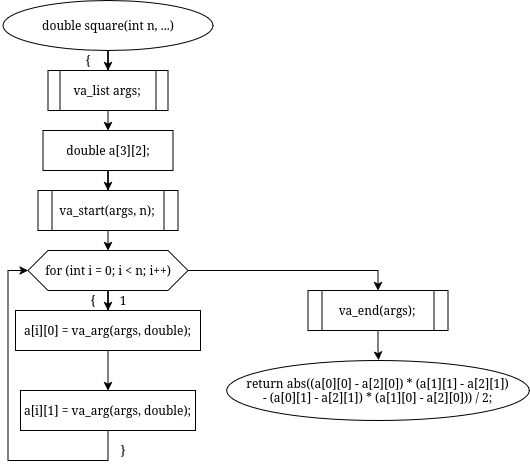

The diagram above was exported from draw.io. Its source (the exported page's mxGraphModel, read from the mxfile embedded in the PNG):
<mxGraphModel dx="1941" dy="1910" grid="1" gridSize="10" guides="1" tooltips="1" connect="1" arrows="1" fold="1" page="1" pageScale="1" pageWidth="827" pageHeight="1169" math="0" shadow="0">
  <root>
    <mxCell id="0" />
    <mxCell id="1" parent="0" />
    <mxCell id="3YJx1A5D2HCjcDrgWtOb-171" edge="1" parent="1" source="3YJx1A5D2HCjcDrgWtOb-172" style="edgeStyle=orthogonalEdgeStyle;rounded=0;orthogonalLoop=1;jettySize=auto;html=1;entryX=0.5;entryY=0;entryDx=0;entryDy=0;" value="">
      <mxGeometry relative="1" as="geometry">
        <mxPoint x="-272.5" y="-240" as="targetPoint" />
      </mxGeometry>
    </mxCell>
    <mxCell id="3YJx1A5D2HCjcDrgWtOb-172" parent="1" style="ellipse;whiteSpace=wrap;html=1;" value="double square(int n, ...)" vertex="1">
      <mxGeometry height="50" width="210" x="-377.5" y="-310" as="geometry" />
    </mxCell>
    <mxCell id="3YJx1A5D2HCjcDrgWtOb-173" edge="1" parent="1" style="edgeStyle=orthogonalEdgeStyle;rounded=0;orthogonalLoop=1;jettySize=auto;html=1;entryX=0.5;entryY=0;entryDx=0;entryDy=0;" target="3YJx1A5D2HCjcDrgWtOb-176" value="">
      <mxGeometry relative="1" as="geometry">
        <mxPoint x="-272.5" y="-200" as="sourcePoint" />
      </mxGeometry>
    </mxCell>
    <mxCell id="3YJx1A5D2HCjcDrgWtOb-174" parent="1" style="text;html=1;whiteSpace=wrap;strokeColor=none;fillColor=none;align=center;verticalAlign=middle;rounded=0;" value="{" vertex="1">
      <mxGeometry height="20" width="10" x="-297.5" y="-260" as="geometry" />
    </mxCell>
    <mxCell id="3YJx1A5D2HCjcDrgWtOb-175" edge="1" parent="1" source="3YJx1A5D2HCjcDrgWtOb-176" style="edgeStyle=orthogonalEdgeStyle;rounded=0;orthogonalLoop=1;jettySize=auto;html=1;entryX=0.5;entryY=0;entryDx=0;entryDy=0;" target="3YJx1A5D2HCjcDrgWtOb-178" value="">
      <mxGeometry relative="1" as="geometry" />
    </mxCell>
    <mxCell id="3YJx1A5D2HCjcDrgWtOb-176" parent="1" style="whiteSpace=wrap;html=1;align=center;verticalAlign=middle;" value="double a[3][2];" vertex="1">
      <mxGeometry height="40" width="130" x="-337.5" y="-180" as="geometry" />
    </mxCell>
    <mxCell id="3YJx1A5D2HCjcDrgWtOb-177" parent="1" style="shape=process;whiteSpace=wrap;html=1;backgroundOutline=1;" value="va_list args;" vertex="1">
      <mxGeometry height="40" width="120" x="-332.5" y="-240" as="geometry" />
    </mxCell>
    <mxCell id="3YJx1A5D2HCjcDrgWtOb-178" parent="1" style="shape=process;whiteSpace=wrap;html=1;backgroundOutline=1;" value="va_start(args, n);" vertex="1">
      <mxGeometry height="40" width="140" x="-342.5" y="-120" as="geometry" />
    </mxCell>
    <mxCell id="3YJx1A5D2HCjcDrgWtOb-179" edge="1" parent="1" style="edgeStyle=orthogonalEdgeStyle;rounded=0;orthogonalLoop=1;jettySize=auto;html=1;entryX=0.5;entryY=0;entryDx=0;entryDy=0;" target="3YJx1A5D2HCjcDrgWtOb-182" value="">
      <mxGeometry relative="1" as="geometry">
        <mxPoint x="-272.5" y="-80" as="sourcePoint" />
      </mxGeometry>
    </mxCell>
    <mxCell id="3YJx1A5D2HCjcDrgWtOb-180" edge="1" parent="1" source="3YJx1A5D2HCjcDrgWtOb-182" style="edgeStyle=orthogonalEdgeStyle;rounded=0;orthogonalLoop=1;jettySize=auto;html=1;entryX=0.5;entryY=0;entryDx=0;entryDy=0;" target="3YJx1A5D2HCjcDrgWtOb-184" value="">
      <mxGeometry relative="1" as="geometry" />
    </mxCell>
    <mxCell id="3YJx1A5D2HCjcDrgWtOb-181" edge="1" parent="1" source="3YJx1A5D2HCjcDrgWtOb-182" style="edgeStyle=orthogonalEdgeStyle;rounded=0;orthogonalLoop=1;jettySize=auto;html=1;entryX=0.5;entryY=0;entryDx=0;entryDy=0;" target="3YJx1A5D2HCjcDrgWtOb-190" value="">
      <mxGeometry relative="1" as="geometry" />
    </mxCell>
    <mxCell id="3YJx1A5D2HCjcDrgWtOb-182" parent="1" style="shape=hexagon;perimeter=hexagonPerimeter2;whiteSpace=wrap;html=1;fixedSize=1;align=center;verticalAlign=middle;" value="for (int i = 0; i &lt; n; i++)" vertex="1">
      <mxGeometry height="40" width="160" x="-352.5" y="-60" as="geometry" />
    </mxCell>
    <mxCell id="3YJx1A5D2HCjcDrgWtOb-183" edge="1" parent="1" source="3YJx1A5D2HCjcDrgWtOb-184" style="edgeStyle=orthogonalEdgeStyle;rounded=0;orthogonalLoop=1;jettySize=auto;html=1;entryX=0.5;entryY=0;entryDx=0;entryDy=0;" target="3YJx1A5D2HCjcDrgWtOb-185" value="">
      <mxGeometry relative="1" as="geometry" />
    </mxCell>
    <mxCell id="3YJx1A5D2HCjcDrgWtOb-184" parent="1" style="whiteSpace=wrap;html=1;align=center;verticalAlign=middle;" value="a[i][0] =  va_arg(args, double);" vertex="1">
      <mxGeometry height="40" width="185" x="-365" as="geometry" />
    </mxCell>
    <mxCell id="3YJx1A5D2HCjcDrgWtOb-185" parent="1" style="whiteSpace=wrap;html=1;align=center;verticalAlign=middle;" value="a[i][1] =  va_arg(args, double);" vertex="1">
      <mxGeometry height="40" width="175" x="-360" y="80" as="geometry" />
    </mxCell>
    <mxCell id="3YJx1A5D2HCjcDrgWtOb-186" edge="1" parent="1" source="3YJx1A5D2HCjcDrgWtOb-185" style="endArrow=classic;html=1;rounded=0;exitX=0.5;exitY=1;exitDx=0;exitDy=0;entryX=0;entryY=0.5;entryDx=0;entryDy=0;" target="3YJx1A5D2HCjcDrgWtOb-182" value="">
      <mxGeometry height="50" relative="1" width="50" as="geometry">
        <Array as="points">
          <mxPoint x="-272.5" y="150" />
          <mxPoint x="-372.5" y="150" />
          <mxPoint x="-372.5" y="-40" />
        </Array>
        <mxPoint x="-342.5" y="110" as="sourcePoint" />
        <mxPoint x="-292.5" y="60" as="targetPoint" />
      </mxGeometry>
    </mxCell>
    <mxCell id="3YJx1A5D2HCjcDrgWtOb-187" parent="1" style="text;html=1;whiteSpace=wrap;strokeColor=none;fillColor=none;align=center;verticalAlign=middle;rounded=0;" value="1" vertex="1">
      <mxGeometry height="20" width="10" x="-262.5" y="-20" as="geometry" />
    </mxCell>
    <mxCell id="3YJx1A5D2HCjcDrgWtOb-188" parent="1" style="text;html=1;whiteSpace=wrap;strokeColor=none;fillColor=none;align=center;verticalAlign=middle;rounded=0;" value="}" vertex="1">
      <mxGeometry height="20" width="10" x="-262.5" y="130" as="geometry" />
    </mxCell>
    <mxCell id="3YJx1A5D2HCjcDrgWtOb-189" parent="1" style="text;html=1;whiteSpace=wrap;strokeColor=none;fillColor=none;align=center;verticalAlign=middle;rounded=0;" value="{" vertex="1">
      <mxGeometry height="20" width="10" x="-292.5" y="-20" as="geometry" />
    </mxCell>
    <mxCell id="3YJx1A5D2HCjcDrgWtOb-190" parent="1" style="shape=process;whiteSpace=wrap;html=1;backgroundOutline=1;" value="va_end(args);" vertex="1">
      <mxGeometry height="40" width="140" x="-72.5" y="-20" as="geometry" />
    </mxCell>
    <mxCell id="3YJx1A5D2HCjcDrgWtOb-192" edge="1" parent="1" source="3YJx1A5D2HCjcDrgWtOb-190" style="edgeStyle=orthogonalEdgeStyle;rounded=0;orthogonalLoop=1;jettySize=auto;html=1;entryX=0.486;entryY=-0.005;entryDx=0;entryDy=0;entryPerimeter=0;" value="">
      <mxGeometry relative="1" as="geometry">
        <mxPoint x="-1.8400000000001455" y="49.700000000000045" as="targetPoint" />
      </mxGeometry>
    </mxCell>
    <mxCell id="3YJx1A5D2HCjcDrgWtOb-195" parent="1" style="ellipse;whiteSpace=wrap;html=1;" value="return abs((a[0][0] - a[2][0]) * (a[1][1] - a[2][1])&lt;br&gt;    - (a[0][1] - a[2][1]) * (a[1][0] - a[2][0])) / 2;" vertex="1">
      <mxGeometry height="60" width="302.5" x="-153.75" y="50" as="geometry" />
    </mxCell>
  </root>
</mxGraphModel>